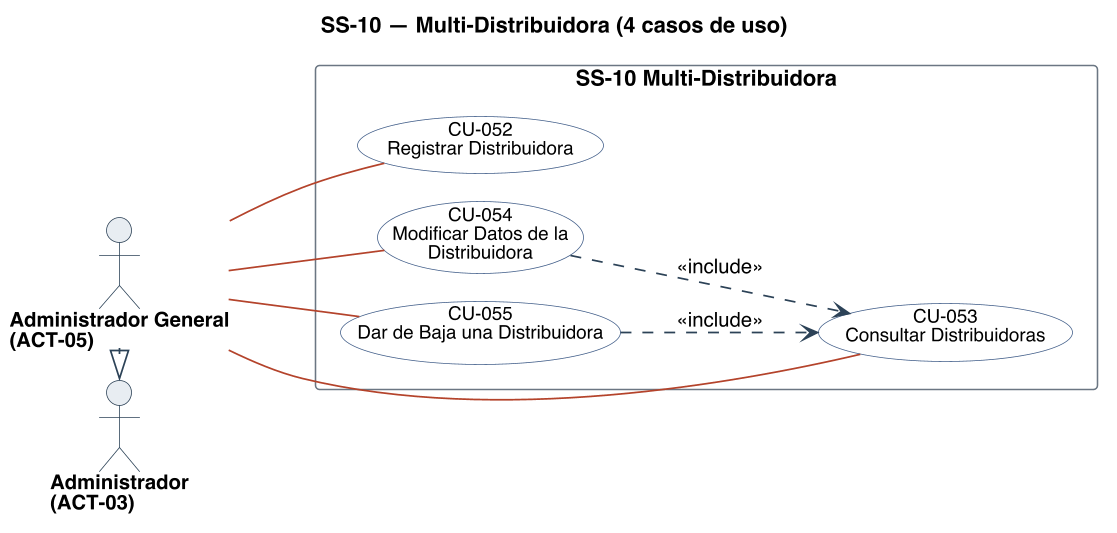

The diagram above was rendered by PlantUML. Its source (embedded in the PNG):
@startuml
title SS-10 — Multi-Distribuidora (4 casos de uso)
left to right direction
skinparam backgroundColor #FFFFFF
skinparam shadowing false
skinparam defaultFontName Helvetica
skinparam defaultFontSize 13
skinparam dpi 150
skinparam ArrowColor #2C4257
skinparam ArrowThickness 1.1
skinparam actor {
  BorderColor #2C4257
  BackgroundColor #E8EDF2
  FontSize 13
  FontStyle bold
}
skinparam usecase {
  BorderColor #2C4257
  BackgroundColor #FFFFFF
  FontSize 12
}
skinparam rectangle {
  BorderColor #6B7683
  FontSize 14
  FontStyle bold
}

skinparam nodesep 18
skinparam ranksep 70
skinparam usecase {
  BorderColor<<planificado>> #9C4436
  BackgroundColor<<planificado>> #F6E4E1
  BorderColor<<factorizado>> #6B7683
  BackgroundColor<<factorizado>> #F2F4F6
}

actor "Administrador\n(ACT-03)" as A03
actor "Administrador General\n(ACT-05)" as A05

rectangle "SS-10 Multi-Distribuidora" {
  usecase "CU-052\nRegistrar Distribuidora" as U052 #back:FFFFFF;line:44608B
  usecase "CU-053\nConsultar Distribuidoras" as U053 #back:FFFFFF;line:44608B
  usecase "CU-054\nModificar Datos de la\nDistribuidora" as U054 #back:FFFFFF;line:44608B
  usecase "CU-055\nDar de Baja una Distribuidora" as U055 #back:FFFFFF;line:44608B
}

A05 -[#B4432B]- U052
A05 -[#B4432B]- U053
A05 -[#B4432B]- U054
A05 -[#B4432B]- U055
A05 -right-|> A03

' escribir sobre algo exige leerlo antes: la busqueda entra por <<include>>
U054 ..> U053 : <<include>>
U055 ..> U053 : <<include>>

@enduml